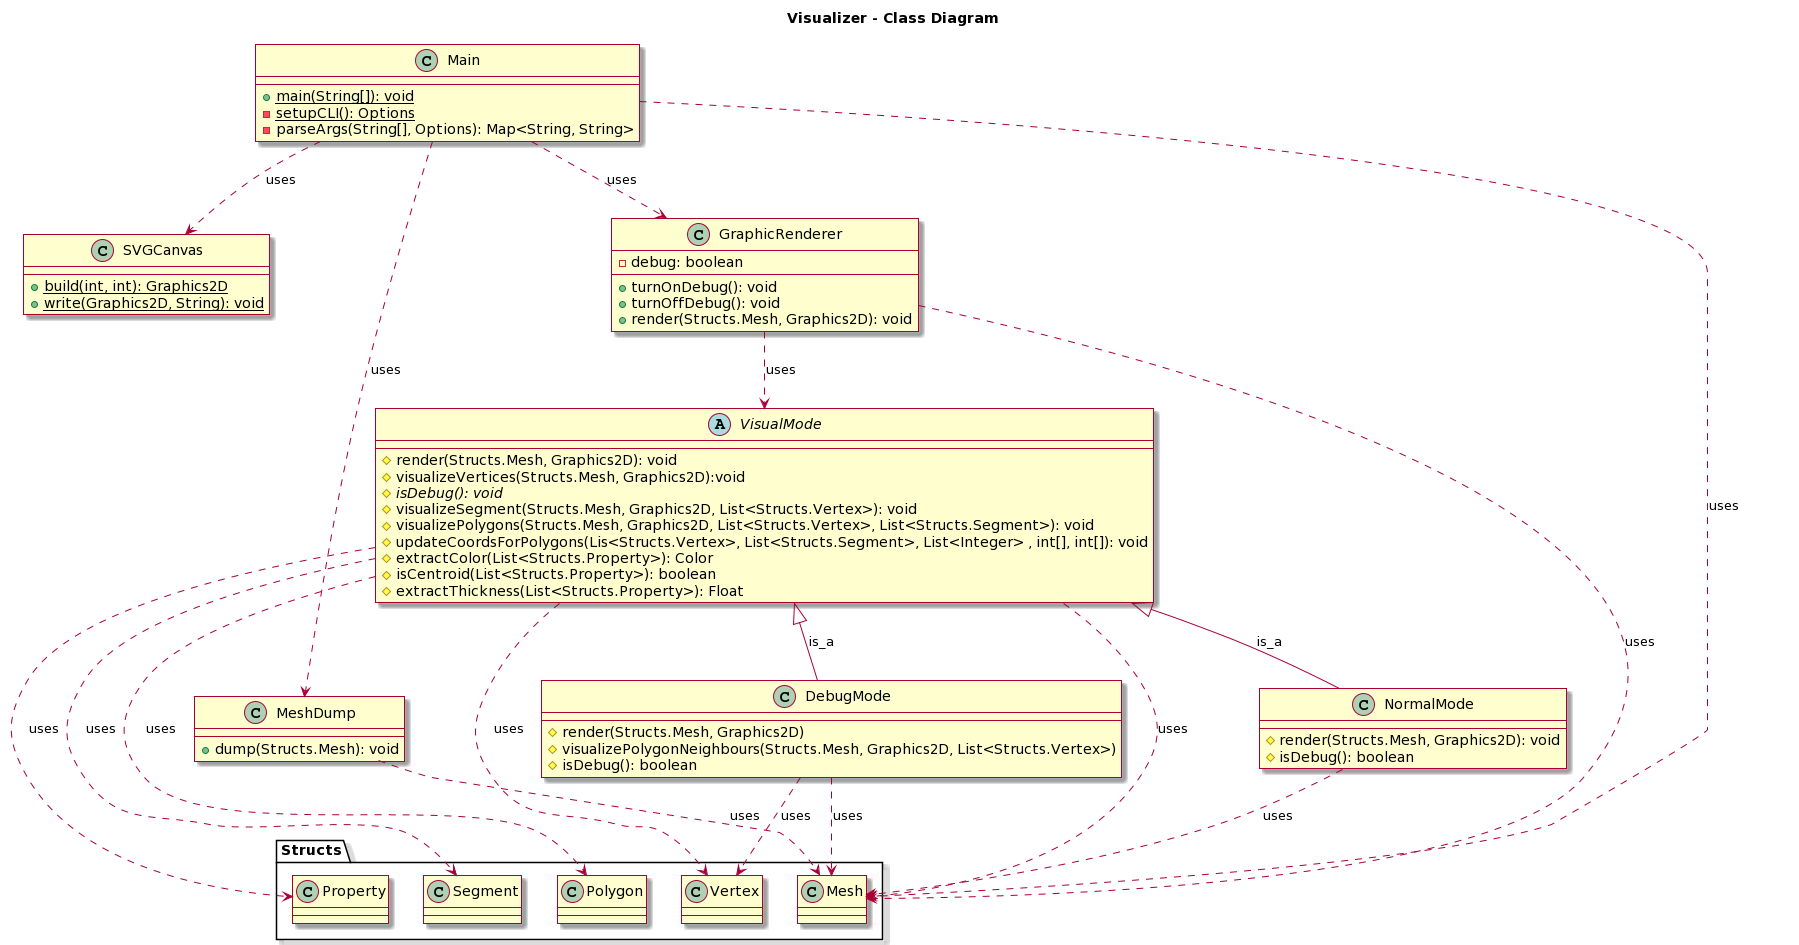

The diagram above was rendered by PlantUML. Its source (embedded in the PNG):
@startuml
skin rose

title Visualizer - Class Diagram

class Main {
  +{static} main(String[]): void
  -{static} setupCLI(): Options
  -parseArgs(String[], Options): Map<String, String>
}

abstract class VisualMode {
  #render(Structs.Mesh, Graphics2D): void
  #visualizeVertices(Structs.Mesh, Graphics2D):void
  #{abstract}isDebug(): void
  #visualizeSegment(Structs.Mesh, Graphics2D, List<Structs.Vertex>): void
  #visualizePolygons(Structs.Mesh, Graphics2D, List<Structs.Vertex>, List<Structs.Segment>): void
  #updateCoordsForPolygons(Lis<Structs.Vertex>, List<Structs.Segment>, List<Integer> , int[], int[]): void
  #extractColor(List<Structs.Property>): Color
  #isCentroid(List<Structs.Property>): boolean
  #extractThickness(List<Structs.Property>): Float
}

class SVGCanvas {
  +{static} build(int, int): Graphics2D
  +{static} write(Graphics2D, String): void
}

class NormalMode {
  #render(Structs.Mesh, Graphics2D): void
  #isDebug(): boolean
}

class MeshDump {
  +dump(Structs.Mesh): void
}

class GraphicRenderer {
  -debug: boolean
  +turnOnDebug(): void
  +turnOffDebug(): void
  +render(Structs.Mesh, Graphics2D): void
}

class DebugMode {
  #render(Structs.Mesh, Graphics2D)
  #visualizePolygonNeighbours(Structs.Mesh, Graphics2D, List<Structs.Vertex>)
  #isDebug(): boolean
}

VisualMode <|-- NormalMode: "is_a"
VisualMode <|-- DebugMode: "is_a"
VisualMode ..> Structs.Property: "uses"
VisualMode ..> Structs.Vertex: "uses"
VisualMode ..> Structs.Mesh: "uses"
VisualMode ..> Structs.Segment: "uses"
VisualMode ..> Structs.Polygon: "uses"
NormalMode ..> Structs.Mesh: "uses"
DebugMode ..> Structs.Mesh: "uses"
DebugMode ..> Structs.Vertex: "uses"
GraphicRenderer ..> Structs.Mesh: "uses"
GraphicRenderer ..> VisualMode: "uses"
MeshDump ..> Structs.Mesh: "uses"
Main ..> GraphicRenderer: "uses"
Main ..> Structs.Mesh: "uses"
Main ..> SVGCanvas: "uses"
Main ..> MeshDump: "uses"
@enduml